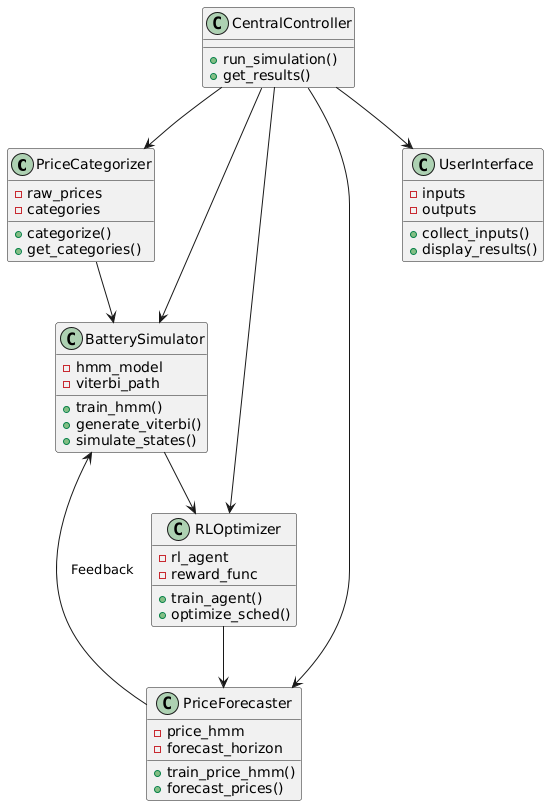

The diagram above was rendered by PlantUML. Its source (embedded in the PNG):
@startuml
class PriceCategorizer {
  - raw_prices
  - categories
  + categorize()
  + get_categories()
}

class BatterySimulator {
  - hmm_model
  - viterbi_path
  + train_hmm()
  + generate_viterbi()
  + simulate_states()
}

class RLOptimizer {
  - rl_agent
  - reward_func
  + train_agent()
  + optimize_sched()
}

class PriceForecaster {
  - price_hmm
  - forecast_horizon
  + train_price_hmm()
  + forecast_prices()
}

class CentralController {
  + run_simulation()
  + get_results()
}

class UserInterface {
  - inputs
  - outputs
  + collect_inputs()
  + display_results()
}

PriceCategorizer --> BatterySimulator
BatterySimulator --> RLOptimizer
RLOptimizer --> PriceForecaster
PriceForecaster --> BatterySimulator : Feedback
CentralController --> PriceCategorizer
CentralController --> BatterySimulator
CentralController --> RLOptimizer
CentralController --> PriceForecaster
CentralController --> UserInterface
@enduml